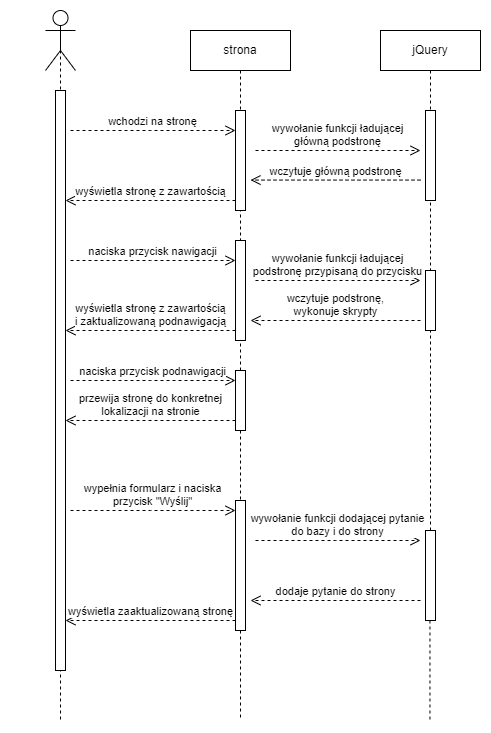

The diagram above was exported from draw.io. Its source (the exported page's mxGraphModel, read from the mxfile embedded in the PNG):
<mxGraphModel dx="1105" dy="558" grid="1" gridSize="10" guides="1" tooltips="1" connect="1" arrows="1" fold="1" page="1" pageScale="1" pageWidth="850" pageHeight="1100" math="0" shadow="0">
  <root>
    <mxCell id="0" />
    <mxCell id="1" parent="0" />
    <mxCell id="aM9ryv3xv72pqoxQDRHE-1" value="" style="shape=umlLifeline;perimeter=lifelinePerimeter;whiteSpace=wrap;html=1;container=0;dropTarget=0;collapsible=0;recursiveResize=0;outlineConnect=0;portConstraint=eastwest;newEdgeStyle={&quot;edgeStyle&quot;:&quot;elbowEdgeStyle&quot;,&quot;elbow&quot;:&quot;vertical&quot;,&quot;curved&quot;:0,&quot;rounded&quot;:0};size=0;" parent="1" vertex="1">
      <mxGeometry x="240" y="100" width="100" height="700" as="geometry" />
    </mxCell>
    <mxCell id="aM9ryv3xv72pqoxQDRHE-2" value="" style="html=1;points=[];perimeter=orthogonalPerimeter;outlineConnect=0;targetShapes=umlLifeline;portConstraint=eastwest;newEdgeStyle={&quot;edgeStyle&quot;:&quot;elbowEdgeStyle&quot;,&quot;elbow&quot;:&quot;vertical&quot;,&quot;curved&quot;:0,&quot;rounded&quot;:0};" parent="aM9ryv3xv72pqoxQDRHE-1" vertex="1">
      <mxGeometry x="45" y="70" width="10" height="580" as="geometry" />
    </mxCell>
    <mxCell id="aM9ryv3xv72pqoxQDRHE-5" value="strona" style="shape=umlLifeline;perimeter=lifelinePerimeter;whiteSpace=wrap;html=1;container=0;dropTarget=0;collapsible=0;recursiveResize=0;outlineConnect=0;portConstraint=eastwest;newEdgeStyle={&quot;edgeStyle&quot;:&quot;elbowEdgeStyle&quot;,&quot;elbow&quot;:&quot;vertical&quot;,&quot;curved&quot;:0,&quot;rounded&quot;:0};" parent="1" vertex="1">
      <mxGeometry x="420" y="110" width="100" height="210" as="geometry" />
    </mxCell>
    <mxCell id="aM9ryv3xv72pqoxQDRHE-6" value="" style="html=1;points=[];perimeter=orthogonalPerimeter;outlineConnect=0;targetShapes=umlLifeline;portConstraint=eastwest;newEdgeStyle={&quot;edgeStyle&quot;:&quot;elbowEdgeStyle&quot;,&quot;elbow&quot;:&quot;vertical&quot;,&quot;curved&quot;:0,&quot;rounded&quot;:0};" parent="aM9ryv3xv72pqoxQDRHE-5" vertex="1">
      <mxGeometry x="45" y="80" width="10" height="100" as="geometry" />
    </mxCell>
    <mxCell id="aM9ryv3xv72pqoxQDRHE-8" value="wyświetla stronę z zawartością" style="html=1;verticalAlign=bottom;endArrow=open;dashed=1;endSize=8;edgeStyle=elbowEdgeStyle;elbow=vertical;curved=0;rounded=0;" parent="1" edge="1">
      <mxGeometry relative="1" as="geometry">
        <mxPoint x="295" y="280" as="targetPoint" />
        <Array as="points">
          <mxPoint x="390" y="280" />
        </Array>
        <mxPoint x="465" y="280" as="sourcePoint" />
      </mxGeometry>
    </mxCell>
    <mxCell id="aM9ryv3xv72pqoxQDRHE-10" value="wchodzi na stronę" style="html=1;verticalAlign=bottom;endArrow=open;dashed=1;endSize=8;edgeStyle=elbowEdgeStyle;elbow=vertical;curved=0;rounded=0;" parent="1" edge="1">
      <mxGeometry relative="1" as="geometry">
        <mxPoint x="465" y="210" as="targetPoint" />
        <Array as="points">
          <mxPoint x="380" y="210" />
        </Array>
        <mxPoint x="300" y="210" as="sourcePoint" />
      </mxGeometry>
    </mxCell>
    <mxCell id="8JqvBW_F8TDMFxCXFHYT-1" value="" style="shape=umlActor;verticalLabelPosition=bottom;verticalAlign=top;html=1;outlineConnect=0;" vertex="1" parent="1">
      <mxGeometry x="275" y="90" width="30" height="60" as="geometry" />
    </mxCell>
    <mxCell id="8JqvBW_F8TDMFxCXFHYT-11" value="jQuery" style="shape=umlLifeline;perimeter=lifelinePerimeter;whiteSpace=wrap;html=1;container=0;dropTarget=0;collapsible=0;recursiveResize=0;outlineConnect=0;portConstraint=eastwest;newEdgeStyle={&quot;edgeStyle&quot;:&quot;elbowEdgeStyle&quot;,&quot;elbow&quot;:&quot;vertical&quot;,&quot;curved&quot;:0,&quot;rounded&quot;:0};" vertex="1" parent="1">
      <mxGeometry x="610" y="110" width="100" height="240" as="geometry" />
    </mxCell>
    <mxCell id="8JqvBW_F8TDMFxCXFHYT-12" value="" style="html=1;points=[];perimeter=orthogonalPerimeter;outlineConnect=0;targetShapes=umlLifeline;portConstraint=eastwest;newEdgeStyle={&quot;edgeStyle&quot;:&quot;elbowEdgeStyle&quot;,&quot;elbow&quot;:&quot;vertical&quot;,&quot;curved&quot;:0,&quot;rounded&quot;:0};" vertex="1" parent="8JqvBW_F8TDMFxCXFHYT-11">
      <mxGeometry x="45" y="80" width="10" height="90" as="geometry" />
    </mxCell>
    <mxCell id="8JqvBW_F8TDMFxCXFHYT-13" value="wczytuje główną podstronę" style="html=1;verticalAlign=bottom;endArrow=open;dashed=1;endSize=8;edgeStyle=elbowEdgeStyle;elbow=vertical;curved=0;rounded=0;" edge="1" parent="1">
      <mxGeometry relative="1" as="geometry">
        <mxPoint x="480" y="259.57" as="targetPoint" />
        <Array as="points">
          <mxPoint x="575" y="259.57" />
        </Array>
        <mxPoint x="650" y="259.57" as="sourcePoint" />
      </mxGeometry>
    </mxCell>
    <mxCell id="8JqvBW_F8TDMFxCXFHYT-14" value="wywołanie funkcji ładującej&lt;br&gt;główną podstronę" style="html=1;verticalAlign=bottom;endArrow=open;dashed=1;endSize=8;edgeStyle=elbowEdgeStyle;elbow=horizontal;curved=0;rounded=0;" edge="1" parent="1">
      <mxGeometry relative="1" as="geometry">
        <mxPoint x="650" y="230" as="targetPoint" />
        <Array as="points">
          <mxPoint x="565" y="230" />
        </Array>
        <mxPoint x="485" y="230" as="sourcePoint" />
      </mxGeometry>
    </mxCell>
    <mxCell id="8JqvBW_F8TDMFxCXFHYT-15" value="naciska przycisk nawigacji" style="html=1;verticalAlign=bottom;endArrow=open;dashed=1;endSize=8;edgeStyle=elbowEdgeStyle;elbow=vertical;curved=0;rounded=0;" edge="1" parent="1">
      <mxGeometry relative="1" as="geometry">
        <mxPoint x="465" y="340" as="targetPoint" />
        <Array as="points">
          <mxPoint x="380" y="340" />
        </Array>
        <mxPoint x="300" y="340" as="sourcePoint" />
      </mxGeometry>
    </mxCell>
    <mxCell id="8JqvBW_F8TDMFxCXFHYT-17" value="" style="html=1;points=[];perimeter=orthogonalPerimeter;outlineConnect=0;targetShapes=umlLifeline;portConstraint=eastwest;newEdgeStyle={&quot;edgeStyle&quot;:&quot;elbowEdgeStyle&quot;,&quot;elbow&quot;:&quot;vertical&quot;,&quot;curved&quot;:0,&quot;rounded&quot;:0};" vertex="1" parent="1">
      <mxGeometry x="655" y="350" width="10" height="60" as="geometry" />
    </mxCell>
    <mxCell id="8JqvBW_F8TDMFxCXFHYT-18" value="wczytuje&amp;nbsp;podstronę,&lt;br&gt;wykonuje skrypty" style="html=1;verticalAlign=bottom;endArrow=open;dashed=1;endSize=8;edgeStyle=elbowEdgeStyle;elbow=vertical;curved=0;rounded=0;" edge="1" parent="1">
      <mxGeometry relative="1" as="geometry">
        <mxPoint x="480" y="400" as="targetPoint" />
        <Array as="points">
          <mxPoint x="575" y="400" />
        </Array>
        <mxPoint x="650" y="400" as="sourcePoint" />
      </mxGeometry>
    </mxCell>
    <mxCell id="8JqvBW_F8TDMFxCXFHYT-19" value="wywołanie funkcji ładującej&lt;br&gt;podstronę przypisaną do przycisku" style="html=1;verticalAlign=bottom;endArrow=open;dashed=1;endSize=8;edgeStyle=elbowEdgeStyle;elbow=horizontal;curved=0;rounded=0;" edge="1" parent="1">
      <mxGeometry relative="1" as="geometry">
        <mxPoint x="650" y="360" as="targetPoint" />
        <Array as="points">
          <mxPoint x="565" y="360" />
        </Array>
        <mxPoint x="485" y="360" as="sourcePoint" />
      </mxGeometry>
    </mxCell>
    <mxCell id="8JqvBW_F8TDMFxCXFHYT-20" value="wyświetla stronę z zawartością&lt;br&gt;i zaktualizowaną podnawigacją" style="html=1;verticalAlign=bottom;endArrow=open;dashed=1;endSize=8;edgeStyle=elbowEdgeStyle;elbow=vertical;curved=0;rounded=0;" edge="1" parent="1">
      <mxGeometry relative="1" as="geometry">
        <mxPoint x="295" y="410" as="targetPoint" />
        <Array as="points">
          <mxPoint x="390" y="410" />
        </Array>
        <mxPoint x="465" y="410" as="sourcePoint" />
      </mxGeometry>
    </mxCell>
    <mxCell id="8JqvBW_F8TDMFxCXFHYT-21" value="naciska przycisk podnawigacji" style="html=1;verticalAlign=bottom;endArrow=open;dashed=1;endSize=8;edgeStyle=elbowEdgeStyle;elbow=horizontal;curved=0;rounded=0;" edge="1" parent="1">
      <mxGeometry relative="1" as="geometry">
        <mxPoint x="465" y="460" as="targetPoint" />
        <Array as="points">
          <mxPoint x="380" y="460" />
        </Array>
        <mxPoint x="300" y="460" as="sourcePoint" />
      </mxGeometry>
    </mxCell>
    <mxCell id="8JqvBW_F8TDMFxCXFHYT-22" value="" style="html=1;points=[];perimeter=orthogonalPerimeter;outlineConnect=0;targetShapes=umlLifeline;portConstraint=eastwest;newEdgeStyle={&quot;edgeStyle&quot;:&quot;elbowEdgeStyle&quot;,&quot;elbow&quot;:&quot;vertical&quot;,&quot;curved&quot;:0,&quot;rounded&quot;:0};" vertex="1" parent="1">
      <mxGeometry x="465" y="450" width="10" height="60" as="geometry" />
    </mxCell>
    <mxCell id="8JqvBW_F8TDMFxCXFHYT-26" value="przewija stronę do konkretnej&lt;br&gt;lokalizacji na stronie" style="html=1;verticalAlign=bottom;endArrow=open;dashed=1;endSize=8;edgeStyle=elbowEdgeStyle;elbow=vertical;curved=0;rounded=0;" edge="1" parent="1">
      <mxGeometry relative="1" as="geometry">
        <mxPoint x="295" y="500" as="targetPoint" />
        <Array as="points">
          <mxPoint x="390" y="500" />
        </Array>
        <mxPoint x="465" y="500" as="sourcePoint" />
      </mxGeometry>
    </mxCell>
    <mxCell id="8JqvBW_F8TDMFxCXFHYT-27" value="" style="endArrow=none;dashed=1;html=1;rounded=0;" edge="1" parent="1" source="8JqvBW_F8TDMFxCXFHYT-22" target="8JqvBW_F8TDMFxCXFHYT-16">
      <mxGeometry width="50" height="50" relative="1" as="geometry">
        <mxPoint x="400" y="430" as="sourcePoint" />
        <mxPoint x="450" y="380" as="targetPoint" />
      </mxGeometry>
    </mxCell>
    <mxCell id="8JqvBW_F8TDMFxCXFHYT-28" value="" style="endArrow=none;dashed=1;html=1;rounded=0;" edge="1" parent="1" source="8JqvBW_F8TDMFxCXFHYT-32" target="8JqvBW_F8TDMFxCXFHYT-17">
      <mxGeometry width="50" height="50" relative="1" as="geometry">
        <mxPoint x="660" y="750" as="sourcePoint" />
        <mxPoint x="450" y="480" as="targetPoint" />
      </mxGeometry>
    </mxCell>
    <mxCell id="8JqvBW_F8TDMFxCXFHYT-29" value="" style="endArrow=none;dashed=1;html=1;rounded=0;" edge="1" parent="1" source="8JqvBW_F8TDMFxCXFHYT-31">
      <mxGeometry width="50" height="50" relative="1" as="geometry">
        <mxPoint x="470" y="730" as="sourcePoint" />
        <mxPoint x="470" y="800" as="targetPoint" />
      </mxGeometry>
    </mxCell>
    <mxCell id="8JqvBW_F8TDMFxCXFHYT-30" value="wypełnia formularz i naciska&lt;br&gt;przycisk &quot;Wyślij&quot;" style="html=1;verticalAlign=bottom;endArrow=open;dashed=1;endSize=8;edgeStyle=elbowEdgeStyle;elbow=vertical;curved=0;rounded=0;" edge="1" parent="1">
      <mxGeometry relative="1" as="geometry">
        <mxPoint x="465" y="590" as="targetPoint" />
        <Array as="points">
          <mxPoint x="380" y="590" />
        </Array>
        <mxPoint x="300" y="590" as="sourcePoint" />
      </mxGeometry>
    </mxCell>
    <mxCell id="8JqvBW_F8TDMFxCXFHYT-32" value="" style="html=1;points=[];perimeter=orthogonalPerimeter;outlineConnect=0;targetShapes=umlLifeline;portConstraint=eastwest;newEdgeStyle={&quot;edgeStyle&quot;:&quot;elbowEdgeStyle&quot;,&quot;elbow&quot;:&quot;vertical&quot;,&quot;curved&quot;:0,&quot;rounded&quot;:0};" vertex="1" parent="1">
      <mxGeometry x="655" y="610" width="10" height="90" as="geometry" />
    </mxCell>
    <mxCell id="8JqvBW_F8TDMFxCXFHYT-33" value="dodaje pytanie&amp;nbsp;do strony" style="html=1;verticalAlign=bottom;endArrow=open;dashed=1;endSize=8;edgeStyle=elbowEdgeStyle;elbow=horizontal;curved=0;rounded=0;" edge="1" parent="1">
      <mxGeometry relative="1" as="geometry">
        <mxPoint x="480" y="680" as="targetPoint" />
        <Array as="points">
          <mxPoint x="575" y="680" />
        </Array>
        <mxPoint x="650" y="680" as="sourcePoint" />
      </mxGeometry>
    </mxCell>
    <mxCell id="8JqvBW_F8TDMFxCXFHYT-34" value="wywołanie funkcji dodającej pytanie&lt;br&gt;do bazy i do strony" style="html=1;verticalAlign=bottom;endArrow=open;dashed=1;endSize=8;edgeStyle=elbowEdgeStyle;elbow=horizontal;curved=0;rounded=0;" edge="1" parent="1">
      <mxGeometry relative="1" as="geometry">
        <mxPoint x="650" y="620" as="targetPoint" />
        <Array as="points">
          <mxPoint x="565" y="620" />
        </Array>
        <mxPoint x="485" y="620" as="sourcePoint" />
      </mxGeometry>
    </mxCell>
    <mxCell id="8JqvBW_F8TDMFxCXFHYT-35" value="wyświetla zaaktualizowaną stronę" style="html=1;verticalAlign=bottom;endArrow=open;dashed=1;endSize=8;edgeStyle=elbowEdgeStyle;elbow=vertical;curved=0;rounded=0;" edge="1" parent="1">
      <mxGeometry relative="1" as="geometry">
        <mxPoint x="295" y="700" as="targetPoint" />
        <Array as="points">
          <mxPoint x="390" y="700" />
        </Array>
        <mxPoint x="465" y="700" as="sourcePoint" />
      </mxGeometry>
    </mxCell>
    <mxCell id="8JqvBW_F8TDMFxCXFHYT-16" value="" style="html=1;points=[];perimeter=orthogonalPerimeter;outlineConnect=0;targetShapes=umlLifeline;portConstraint=eastwest;newEdgeStyle={&quot;edgeStyle&quot;:&quot;elbowEdgeStyle&quot;,&quot;elbow&quot;:&quot;vertical&quot;,&quot;curved&quot;:0,&quot;rounded&quot;:0};" vertex="1" parent="1">
      <mxGeometry x="465" y="320" width="10" height="100" as="geometry" />
    </mxCell>
    <mxCell id="8JqvBW_F8TDMFxCXFHYT-42" value="" style="endArrow=none;dashed=1;html=1;rounded=0;" edge="1" parent="1" source="8JqvBW_F8TDMFxCXFHYT-22" target="8JqvBW_F8TDMFxCXFHYT-31">
      <mxGeometry width="50" height="50" relative="1" as="geometry">
        <mxPoint x="470" y="500" as="sourcePoint" />
        <mxPoint x="470" y="770" as="targetPoint" />
      </mxGeometry>
    </mxCell>
    <mxCell id="8JqvBW_F8TDMFxCXFHYT-31" value="" style="html=1;points=[];perimeter=orthogonalPerimeter;outlineConnect=0;targetShapes=umlLifeline;portConstraint=eastwest;newEdgeStyle={&quot;edgeStyle&quot;:&quot;elbowEdgeStyle&quot;,&quot;elbow&quot;:&quot;vertical&quot;,&quot;curved&quot;:0,&quot;rounded&quot;:0};" vertex="1" parent="1">
      <mxGeometry x="465" y="580" width="10" height="130" as="geometry" />
    </mxCell>
    <mxCell id="8JqvBW_F8TDMFxCXFHYT-47" value="" style="endArrow=none;dashed=1;html=1;rounded=0;" edge="1" parent="1" source="8JqvBW_F8TDMFxCXFHYT-32">
      <mxGeometry width="50" height="50" relative="1" as="geometry">
        <mxPoint x="659.47" y="710" as="sourcePoint" />
        <mxPoint x="659.47" y="800" as="targetPoint" />
      </mxGeometry>
    </mxCell>
  </root>
</mxGraphModel>